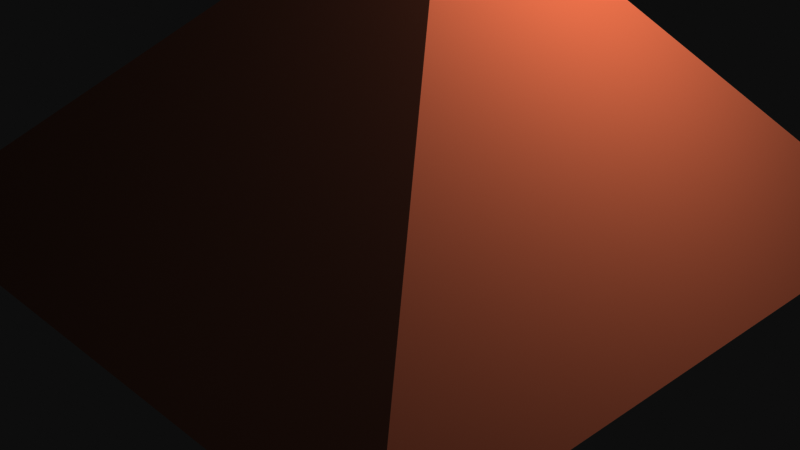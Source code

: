 # Source: mountain.blend  (saved by Blender 2.92.15; exported with 4.5.12 LTS)
import bpy
from mathutils import Matrix  # noqa: F401  (used for matrix-valued properties, if any)

bpy.ops.wm.read_factory_settings(use_empty=True)
scene = bpy.context.scene
scene.name = 'Scene'

# ---- collections
col_lod0 = bpy.data.collections.new('lod0'); scene.collection.children.link(col_lod0)

# ---- materials (node trees are filled in below, after node groups)
mat_rock = bpy.data.materials.new('Rock')
mat_rock.alpha_threshold = 0.0
mat_rock.use_backface_culling = True
mat_rock.use_transparent_shadow = False
mat_rock.diffuse_color = (0.6706, 0.3216, 0.2118, 1.0)
mat_rock.line_color = (0.0, 0.0, 0.0, 1.0)

# ---- material node trees

# ---- world
world_world = bpy.data.worlds.new('World'); scene.world = world_world
world_world.use_nodes = True; world_world.node_tree.nodes.clear()
_N = world_world.node_tree.nodes; _L = world_world.node_tree.links
n0 = _N.new('ShaderNodeOutputWorld'); n0.name = 'World Output'; n0.location = (300, 300)
n1 = _N.new('ShaderNodeBackground'); n1.name = 'Background'; n1.location = (10, 300)
n1.inputs[0].default_value = (0.05088, 0.05088, 0.05088, 1.0)
_L.new(n1.outputs[0], n0.inputs[0])
n0.is_active_output = True
world_world.color = (0.05088, 0.05088, 0.05088)
world_world.use_sun_shadow = False
world_world.sun_shadow_jitter_overblur = 0.0

# ---- cameras
cam_camera = bpy.data.cameras.new('Camera')
cam_camera.clip_end = 100.0
cam_camera.ortho_scale = 7.314

# ---- lights
light_light = bpy.data.lights.new('Light', 'POINT')
light_light.transmission_factor = 0.0
light_light.energy = 1000.0
light_light.shadow_soft_size = 0.1
light_light.shadow_maximum_resolution = 0.006
light_light.use_absolute_resolution = True

# ---- meshes
me_cube = bpy.data.meshes.new('Cube')
me_cube.from_pydata([(0.5456, -2.197e-07, 3.635), (3.559, 3.559, 0.0), (3.559, -3.559, 0.0), (-3.559, 3.559, 0.0), (-3.559, -3.559, 0.0)], [], [(2, 0, 4), (4, 0, 3), (3, 1, 2, 4), (1, 0, 2), (3, 0, 1)])
_uv = me_cube.uv_layers.new(name='UVMap')
_uv.uv.foreach_set('vector', [0.375, 0.75, 0.625, 1.0, 0.375, 1.0, 0.375, 0.0, 0.625, 0.25, 0.375, 0.25, 0.125, 0.5, 0.375, 0.5, 0.375, 0.75, 0.125, 0.75, 0.375, 0.5, 0.625, 0.75, 0.375, 0.75, 0.375, 0.25, 0.625, 0.5, 0.375, 0.5])
me_cube.materials.append(mat_rock)
me_cube.use_remesh_preserve_volume = False
me_cube.use_remesh_preserve_attributes = False
me_cube.use_mirror_vertex_groups = False
me_cube.update()

# ---- objects
ob_camera = bpy.data.objects.new('Camera', cam_camera)
ob_light = bpy.data.objects.new('Light', light_light)
ob_mountain = bpy.data.objects.new('mountain', me_cube)

# ---- transforms, parenting, visibility, modifiers, constraints
ob_camera.location = (7.359, -6.926, 4.958)
ob_camera.rotation_euler = (1.109, 0.0, 0.8149)
ob_camera.lock_rotations_4d = False
ob_camera.empty_display_type = 'ARROWS'
ob_camera.color = (0.0, 0.0, 0.0, 0.0)
ob_camera.display_type = 'WIRE'
ob_camera.lineart.crease_threshold = 0.0
ob_light.location = (4.076, 1.005, 5.904)
ob_light.rotation_euler = (0.6503, 0.05522, 1.866)
ob_light.lock_rotations_4d = False
ob_light.empty_display_type = 'ARROWS'
ob_light.color = (0.0, 0.0, 0.0, 0.0)
ob_light.lineart.crease_threshold = 0.0
ob_mountain.location = (0.0, 0.0, 0.0)
ob_mountain.lock_rotations_4d = False
ob_mountain.empty_display_type = 'ARROWS'
ob_mountain.lineart.crease_threshold = 0.0

# ---- collection membership
scene.collection.objects.link(ob_camera)
scene.collection.objects.link(ob_light)
col_lod0.objects.link(ob_mountain)

# ---- scene / render settings (as saved in the file)
scene.camera = ob_camera
scene.frame_start = 1; scene.frame_end = 250; scene.frame_set(1)
scene.render.engine = 'BLENDER_EEVEE_NEXT'
scene.cycles.use_denoising = False
scene.cycles.samples = 128
scene.cycles.sampling_pattern = 'TABULATED_SOBOL'
scene.cycles.use_adaptive_sampling = False
scene.cycles.use_light_tree = False
scene.view_settings.view_transform = 'Raw'
bpy.context.view_layer.update()
